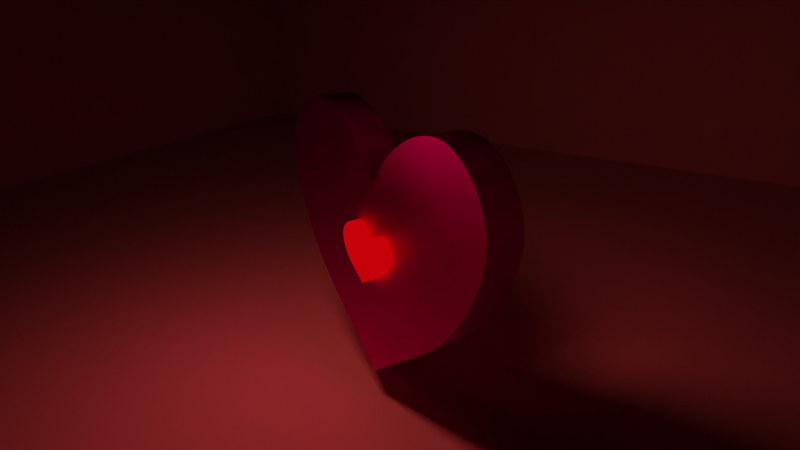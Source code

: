 # Source: heart.blend  (saved by Blender 2.92.15; exported with 4.5.12 LTS)
import bpy
from mathutils import Matrix  # noqa: F401  (used for matrix-valued properties, if any)

bpy.ops.wm.read_factory_settings(use_empty=True)
scene = bpy.context.scene
scene.name = 'Scene'

# ---- collections
col_collection = bpy.data.collections.new('Collection'); scene.collection.children.link(col_collection)

# ---- materials (node trees are filled in below, after node groups)
mat_material_001 = bpy.data.materials.new('Material.001')
mat_material_002 = bpy.data.materials.new('Material.002')
mat_material_003 = bpy.data.materials.new('Material.003')

# ---- node groups
ng_auto_smooth = bpy.data.node_groups.new('Auto Smooth', 'GeometryNodeTree')
_s = ng_auto_smooth.interface.new_socket(name='Geometry', in_out='OUTPUT', socket_type='NodeSocketGeometry')
_s = ng_auto_smooth.interface.new_socket(name='Geometry', in_out='INPUT', socket_type='NodeSocketGeometry')
_s = ng_auto_smooth.interface.new_socket(name='Angle', in_out='INPUT', socket_type='NodeSocketFloat')
_s.subtype = 'ANGLE'
_s.min_value = 0.0
_s.max_value = 3.142
ng_auto_smooth.is_modifier = True
_N = ng_auto_smooth.nodes; _L = ng_auto_smooth.links
n0 = _N.new('NodeGroupOutput'); n0.name = 'Group Output'; n0.location = (480, -100)
n1 = _N.new('NodeGroupInput'); n1.name = 'Group Input'; n1.location = (-420, -300)
n2 = _N.new('NodeGroupInput'); n2.name = 'Group Input.001'; n2.location = (-60, -100)
n3 = _N.new('GeometryNodeSetShadeSmooth'); n3.name = 'Set Shade Smooth'; n3.location = (120, -100)
n3.domain = 'EDGE'
n4 = _N.new('GeometryNodeSetShadeSmooth'); n4.name = 'Set Shade Smooth.001'; n4.location = (300, -100)
n5 = _N.new('GeometryNodeInputMeshEdgeAngle'); n5.name = 'Edge Angle'; n5.location = (-420, -220)
n6 = _N.new('GeometryNodeInputEdgeSmooth'); n6.name = 'Is Edge Smooth'; n6.location = (-60, -160)
n7 = _N.new('GeometryNodeInputShadeSmooth'); n7.name = 'Is Face Smooth'; n7.location = (-240, -340)
n8 = _N.new('FunctionNodeBooleanMath'); n8.name = 'Boolean Math'; n8.location = (-60, -220)
n9 = _N.new('FunctionNodeCompare'); n9.name = 'Compare'; n9.location = (-240, -180)
n9.operation = 'LESS_EQUAL'
_L.new(n5.outputs[0], n9.inputs[0])
_L.new(n4.outputs[0], n0.inputs[0])
_L.new(n1.outputs[1], n9.inputs[1])
_L.new(n9.outputs[0], n8.inputs[0])
_L.new(n7.outputs[0], n8.inputs[1])
_L.new(n2.outputs[0], n3.inputs[0])
_L.new(n6.outputs[0], n3.inputs[1])
_L.new(n3.outputs[0], n4.inputs[0])
_L.new(n8.outputs[0], n3.inputs[2])
n0.is_active_output = True

# ---- material node trees
mat_material_001.use_nodes = True; mat_material_001.node_tree.nodes.clear()
_N = mat_material_001.node_tree.nodes; _L = mat_material_001.node_tree.links
n0 = _N.new('ShaderNodeOutputMaterial'); n0.name = 'Material Output'; n0.location = (300, 300)
n1 = _N.new('ShaderNodeBsdfGlass'); n1.name = 'Glass BSDF'; n1.location = (10, 300)
n1.distribution = 'BECKMANN'
n1.inputs[0].default_value = (1.0, 0.003836, 0.8166, 1.0)
n1.inputs[1].default_value = 0.7025
n1.inputs[2].default_value = 1.45
_L.new(n1.outputs[0], n0.inputs[0])
n0.is_active_output = True
mat_material_002.use_nodes = True; mat_material_002.node_tree.nodes.clear()
_N = mat_material_002.node_tree.nodes; _L = mat_material_002.node_tree.links
n0 = _N.new('ShaderNodeOutputMaterial'); n0.name = 'Material Output'; n0.location = (300, 300)
n1 = _N.new('ShaderNodeEmission'); n1.name = 'Emission'; n1.location = (10, 300)
n1.inputs[0].default_value = (1.0, 0.000773, 0.003564, 1.0)
n1.inputs[1].default_value = 0.8
_L.new(n1.outputs[0], n0.inputs[0])
n0.is_active_output = True
mat_material_003.use_nodes = True; mat_material_003.node_tree.nodes.clear()
_N = mat_material_003.node_tree.nodes; _L = mat_material_003.node_tree.links
n0 = _N.new('ShaderNodeBsdfPrincipled'); n0.name = 'Principled BSDF'; n0.location = (10, 300)
n0.distribution = 'GGX'
n0.subsurface_method = 'BURLEY'
n0.inputs[0].default_value = (0.8, 0.6266, 0.5713, 1.0)
n0.inputs[2].default_value = 1.0
n0.inputs[3].default_value = 1.45
n0.inputs[27].default_value = (0.0, 0.0, 0.0, 1.0)
n0.inputs[28].default_value = 1.0
n1 = _N.new('ShaderNodeOutputMaterial'); n1.name = 'Material Output'; n1.location = (300, 300)
_L.new(n0.outputs[0], n1.inputs[0])
n1.is_active_output = True

# ---- world
world_world = bpy.data.worlds.new('World'); scene.world = world_world
world_world.use_nodes = True; world_world.node_tree.nodes.clear()
_N = world_world.node_tree.nodes; _L = world_world.node_tree.links
n0 = _N.new('ShaderNodeOutputWorld'); n0.name = 'World Output'; n0.location = (300, 300)
n1 = _N.new('ShaderNodeBsdfTransparent'); n1.name = 'Transparent BSDF'; n1.location = (10, 300)
n1.inputs[0].default_value = (0.05088, 0.05088, 0.05088, 1.0)
_L.new(n1.outputs[0], n0.inputs[0])
n0.is_active_output = True
world_world.color = (0.05088, 0.05088, 0.05088)
world_world.use_sun_shadow = False
world_world.sun_shadow_jitter_overblur = 0.0

# ---- cameras
cam_camera = bpy.data.cameras.new('Camera')
cam_camera.lens = 33.0

# ---- lights
light_area = bpy.data.lights.new('Area', 'AREA')
light_area.color = (1.0, 0.03077, 0.7721)
light_area.transmission_factor = 0.0
light_area.energy = 1.665e+04
light_area.shadow_maximum_resolution = 0.006
light_area.use_absolute_resolution = True
light_area.size = 0.0
light_area.size_y = 1.0
light_area_001 = bpy.data.lights.new('Area.001', 'AREA')
light_area_001.color = (1.0, 0.1334, 0.1299)
light_area_001.transmission_factor = 0.0
light_area_001.energy = 727.7
light_area_001.shadow_soft_size = 3.22
light_area_001.shadow_maximum_resolution = 0.006
light_area_001.use_absolute_resolution = True
light_area_001.size = 3.22
light_area_001.size_y = 1.0

# ---- meshes
me_plane = bpy.data.meshes.new('Plane')
me_plane.from_pydata([(-7.306, 0.9962, 0.0), (-4.822, 3.155, 0.0), (-1.51, 2.008, 0.0), (-6.867, -2.058, 0.0), (-4.907, -4.73, 0.0), (-2.293, -6.786, 0.0), (0.0009059, -8.412, 0.0), (-0.001666, 0.02013, 0.0), (7.306, 0.9962, 0.0), (4.822, 3.155, 0.0), (1.508, 2.004, 0.0), (6.867, -2.058, 0.0), (4.907, -4.73, 0.0), (2.294, -6.786, 0.0), (0.1848, 0.3671, 0.0), (-0.1914, 0.3803, 0.0), (0.3898, -8.142, 0.0), (-0.3862, -8.145, 0.0), (-6.678, -2.421, 0.0), (-6.472, -2.778, 0.0), (-6.25, -3.126, 0.0), (-6.012, -3.466, 0.0), (-5.758, -3.796, 0.0), (-5.489, -4.118, 0.0), (-5.206, -4.429, 0.0), (-7.405, 0.6129, 0.0), (-7.449, 0.2274, 0.0), (-7.445, -0.1591, 0.0), (-7.396, -0.545, 0.0), (-7.308, -0.9292, 0.0), (-7.187, -1.31, 0.0), (-7.038, -1.687, 0.0), (-5.247, 3.058, 0.0), (-5.65, 2.893, 0.0), (-6.026, 2.67, 0.0), (-6.369, 2.397, 0.0), (-6.674, 2.084, 0.0), (-6.936, 1.74, 0.0), (-7.148, 1.375, 0.0), (-1.842, 2.25, 0.0), (-2.213, 2.484, 0.0), (-2.616, 2.699, 0.0), (-3.042, 2.886, 0.0), (-3.484, 3.034, 0.0), (-3.933, 3.135, 0.0), (-4.382, 3.179, 0.0), (-0.2624, 0.5193, 0.0), (-0.352, 0.6838, 0.0), (-0.4644, 0.8702, 0.0), (-0.6036, 1.075, 0.0), (-0.7736, 1.295, 0.0), (-0.9786, 1.526, 0.0), (-1.223, 1.765, 0.0), (-4.596, -5.021, 0.0), (-4.273, -5.302, 0.0), (-3.943, -5.572, 0.0), (-3.609, -5.833, 0.0), (-3.274, -6.084, 0.0), (-2.94, -6.327, 0.0), (-2.613, -6.561, 0.0), (-0.2664, -8.23, 0.0), (-0.1752, -8.296, 0.0), (-0.1086, -8.343, 0.0), (-0.06226, -8.375, 0.0), (-0.03227, -8.396, 0.0), (-0.01447, -8.407, 0.0), (-0.004776, -8.411, 0.0), (6.678, -2.421, 0.0), (6.472, -2.778, 0.0), (6.25, -3.126, 0.0), (6.012, -3.466, 0.0), (5.758, -3.796, 0.0), (5.489, -4.118, 0.0), (5.206, -4.429, 0.0), (7.405, 0.6129, 0.0), (7.449, 0.2274, 0.0), (7.445, -0.1591, 0.0), (7.396, -0.545, 0.0), (7.308, -0.9292, 0.0), (7.187, -1.31, 0.0), (7.038, -1.687, 0.0), (5.247, 3.058, 0.0), (5.65, 2.893, 0.0), (6.026, 2.67, 0.0), (6.369, 2.397, 0.0), (6.674, 2.084, 0.0), (6.936, 1.74, 0.0), (7.148, 1.375, 0.0), (1.841, 2.248, 0.0), (2.213, 2.483, 0.0), (2.616, 2.698, 0.0), (3.042, 2.885, 0.0), (3.484, 3.034, 0.0), (3.933, 3.135, 0.0), (4.382, 3.179, 0.0), (0.2559, 0.5063, 0.0), (0.3459, 0.6716, 0.0), (0.4589, 0.8592, 0.0), (0.5988, 1.066, 0.0), (0.7696, 1.287, 0.0), (0.9755, 1.52, 0.0), (1.22, 1.76, 0.0), (4.596, -5.021, 0.0), (4.273, -5.302, 0.0), (3.943, -5.572, 0.0), (3.609, -5.833, 0.0), (3.274, -6.084, 0.0), (2.941, -6.326, 0.0), (2.613, -6.56, 0.0), (0.27, -8.228, 0.0), (0.1786, -8.293, 0.0), (0.1116, -8.341, 0.0), (0.06498, -8.374, 0.0), (0.03465, -8.394, 0.0), (0.01656, -8.406, 0.0), (0.006666, -8.41, 0.0), (0.00237, 0.02041, 0.0), (0.008137, 0.02605, 0.0), (0.01752, 0.04053, 0.0), (0.03241, 0.06732, 0.0), (0.0547, 0.1099, 0.0), (0.08626, 0.1717, 0.0), (0.129, 0.2563, 0.0), (-0.005845, 0.02288, 0.0), (-0.01199, 0.03091, 0.0), (-0.02191, 0.04763, 0.0), (-0.03741, 0.07642, 0.0), (-0.06031, 0.1207, 0.0), (-0.0924, 0.1838, 0.0), (-0.1355, 0.2692, 0.0), (1.987, -7.003, 0.0), (1.695, -7.211, 0.0), (1.42, -7.406, 0.0), (1.164, -7.589, 0.0), (0.9308, -7.755, 0.0), (0.7222, -7.904, 0.0), (0.541, -8.034, 0.0), (-1.986, -7.004, 0.0), (-1.693, -7.212, 0.0), (-1.418, -7.408, 0.0), (-1.162, -7.59, 0.0), (-0.9278, -7.757, 0.0), (-0.7189, -7.907, 0.0), (-0.5375, -8.036, 0.0), (-7.306, 0.9962, 0.8309), (-4.822, 3.155, 0.8309), (-1.51, 2.008, 0.8309), (-6.867, -2.058, 0.8309), (-4.907, -4.73, 0.8309), (-2.293, -6.786, 0.8309), (0.0009059, -8.412, 0.8309), (-0.001666, 0.02013, 0.8309), (7.306, 0.9962, 0.8309), (4.822, 3.155, 0.8309), (1.508, 2.004, 0.8309), (6.867, -2.058, 0.8309), (4.907, -4.73, 0.8309), (2.294, -6.786, 0.8309), (0.1848, 0.3671, 0.8309), (-0.1914, 0.3803, 0.8309), (0.3898, -8.142, 0.8309), (-0.3862, -8.145, 0.8309), (-6.678, -2.421, 0.8309), (-6.472, -2.778, 0.8309), (-6.25, -3.126, 0.8309), (-6.012, -3.466, 0.8309), (-5.758, -3.796, 0.8309), (-5.489, -4.118, 0.8309), (-5.206, -4.429, 0.8309), (-7.405, 0.6129, 0.8309), (-7.449, 0.2274, 0.8309), (-7.445, -0.1591, 0.8309), (-7.396, -0.545, 0.8309), (-7.308, -0.9292, 0.8309), (-7.187, -1.31, 0.8309), (-7.038, -1.687, 0.8309), (-5.247, 3.058, 0.8309), (-5.65, 2.893, 0.8309), (-6.026, 2.67, 0.8309), (-6.369, 2.397, 0.8309), (-6.674, 2.084, 0.8309), (-6.936, 1.74, 0.8309), (-7.148, 1.375, 0.8309), (-1.842, 2.25, 0.8309), (-2.213, 2.484, 0.8309), (-2.616, 2.699, 0.8309), (-3.042, 2.886, 0.8309), (-3.484, 3.034, 0.8309), (-3.933, 3.135, 0.8309), (-4.382, 3.179, 0.8309), (-0.2624, 0.5193, 0.8309), (-0.352, 0.6838, 0.8309), (-0.4644, 0.8702, 0.8309), (-0.6036, 1.075, 0.8309), (-0.7736, 1.295, 0.8309), (-0.9786, 1.526, 0.8309), (-1.223, 1.765, 0.8309), (-4.596, -5.021, 0.8309), (-4.273, -5.302, 0.8309), (-3.943, -5.572, 0.8309), (-3.609, -5.833, 0.8309), (-3.274, -6.084, 0.8309), (-2.94, -6.327, 0.8309), (-2.613, -6.561, 0.8309), (-0.2664, -8.23, 0.8309), (-0.1752, -8.296, 0.8309), (-0.1086, -8.343, 0.8309), (-0.06226, -8.375, 0.8309), (-0.03227, -8.396, 0.8309), (-0.01447, -8.407, 0.8309), (-0.004776, -8.411, 0.8309), (6.678, -2.421, 0.8309), (6.472, -2.778, 0.8309), (6.25, -3.126, 0.8309), (6.012, -3.466, 0.8309), (5.758, -3.796, 0.8309), (5.489, -4.118, 0.8309), (5.206, -4.429, 0.8309), (7.405, 0.6129, 0.8309), (7.449, 0.2274, 0.8309), (7.445, -0.1591, 0.8309), (7.396, -0.545, 0.8309), (7.308, -0.9292, 0.8309), (7.187, -1.31, 0.8309), (7.038, -1.687, 0.8309), (5.247, 3.058, 0.8309), (5.65, 2.893, 0.8309), (6.026, 2.67, 0.8309), (6.369, 2.397, 0.8309), (6.674, 2.084, 0.8309), (6.936, 1.74, 0.8309), (7.148, 1.375, 0.8309), (1.841, 2.248, 0.8309), (2.213, 2.483, 0.8309), (2.616, 2.698, 0.8309), (3.042, 2.885, 0.8309), (3.484, 3.034, 0.8309), (3.933, 3.135, 0.8309), (4.382, 3.179, 0.8309), (0.2559, 0.5063, 0.8309), (0.3459, 0.6716, 0.8309), (0.4589, 0.8592, 0.8309), (0.5988, 1.066, 0.8309), (0.7696, 1.287, 0.8309), (0.9755, 1.52, 0.8309), (1.22, 1.76, 0.8309), (4.596, -5.021, 0.8309), (4.273, -5.302, 0.8309), (3.943, -5.572, 0.8309), (3.609, -5.833, 0.8309), (3.274, -6.084, 0.8309), (2.941, -6.326, 0.8309), (2.613, -6.56, 0.8309), (0.27, -8.228, 0.8309), (0.1786, -8.293, 0.8309), (0.1116, -8.341, 0.8309), (0.06498, -8.374, 0.8309), (0.03465, -8.394, 0.8309), (0.01656, -8.406, 0.8309), (0.006666, -8.41, 0.8309), (0.00237, 0.02041, 0.8309), (0.008137, 0.02605, 0.8309), (0.01752, 0.04053, 0.8309), (0.03241, 0.06732, 0.8309), (0.0547, 0.1099, 0.8309), (0.08626, 0.1717, 0.8309), (0.129, 0.2563, 0.8309), (-0.005845, 0.02288, 0.8309), (-0.01199, 0.03091, 0.8309), (-0.02191, 0.04763, 0.8309), (-0.03741, 0.07642, 0.8309), (-0.06031, 0.1207, 0.8309), (-0.0924, 0.1838, 0.8309), (-0.1355, 0.2692, 0.8309), (1.987, -7.003, 0.8309), (1.695, -7.211, 0.8309), (1.42, -7.406, 0.8309), (1.164, -7.589, 0.8309), (0.9308, -7.755, 0.8309), (0.7222, -7.904, 0.8309), (0.541, -8.034, 0.8309), (-1.986, -7.004, 0.8309), (-1.693, -7.212, 0.8309), (-1.418, -7.408, 0.8309), (-1.162, -7.59, 0.8309), (-0.9278, -7.757, 0.8309), (-0.7189, -7.907, 0.8309), (-0.5375, -8.036, 0.8309)], [], [(3, 18, 19, 20, 21, 22, 23, 24, 4, 53, 54, 55, 56, 57, 58, 59, 5, 137, 138, 139, 140, 141, 142, 143, 17, 60, 61, 62, 63, 64, 65, 66, 6, 115, 114, 113, 112, 111, 110, 109, 16, 136, 135, 134, 133, 132, 131, 130, 13, 108, 107, 106, 105, 104, 103, 102, 12, 73, 72, 71, 70, 69, 68, 67, 11, 80, 79, 78, 77, 76, 75, 74, 8, 87, 86, 85, 84, 83, 82, 81, 9, 94, 93, 92, 91, 90, 89, 88, 10, 101, 100, 99, 98, 97, 96, 95, 14, 122, 121, 120, 119, 118, 117, 116, 7, 123, 124, 125, 126, 127, 128, 129, 15, 46, 47, 48, 49, 50, 51, 52, 2, 39, 40, 41, 42, 43, 44, 45, 1, 32, 33, 34, 35, 36, 37, 38, 0, 25, 26, 27, 28, 29, 30, 31), (147, 175, 174, 173, 172, 171, 170, 169, 144, 182, 181, 180, 179, 178, 177, 176, 145, 189, 188, 187, 186, 185, 184, 183, 146, 196, 195, 194, 193, 192, 191, 190, 159, 273, 272, 271, 270, 269, 268, 267, 151, 260, 261, 262, 263, 264, 265, 266, 158, 239, 240, 241, 242, 243, 244, 245, 154, 232, 233, 234, 235, 236, 237, 238, 153, 225, 226, 227, 228, 229, 230, 231, 152, 218, 219, 220, 221, 222, 223, 224, 155, 211, 212, 213, 214, 215, 216, 217, 156, 246, 247, 248, 249, 250, 251, 252, 157, 274, 275, 276, 277, 278, 279, 280, 160, 253, 254, 255, 256, 257, 258, 259, 150, 210, 209, 208, 207, 206, 205, 204, 161, 287, 286, 285, 284, 283, 282, 281, 149, 203, 202, 201, 200, 199, 198, 197, 148, 168, 167, 166, 165, 164, 163, 162), (28, 27, 171, 172), (117, 118, 262, 261), (73, 12, 156, 217), (29, 28, 172, 173), (118, 119, 263, 262), (8, 74, 218, 152), (30, 29, 173, 174), (119, 120, 264, 263), (74, 75, 219, 218), (31, 30, 174, 175), (120, 121, 265, 264), (75, 76, 220, 219), (3, 31, 175, 147), (121, 122, 266, 265), (76, 77, 221, 220), (32, 1, 145, 176), (122, 14, 158, 266), (77, 78, 222, 221), (33, 32, 176, 177), (123, 7, 151, 267), (78, 79, 223, 222), (34, 33, 177, 178), (124, 123, 267, 268), (79, 80, 224, 223), (35, 34, 178, 179), (125, 124, 268, 269), (80, 11, 155, 224), (36, 35, 179, 180), (126, 125, 269, 270), (9, 81, 225, 153), (37, 36, 180, 181), (127, 126, 270, 271), (81, 82, 226, 225), (38, 37, 181, 182), (128, 127, 271, 272), (82, 83, 227, 226), (0, 38, 182, 144), (129, 128, 272, 273), (83, 84, 228, 227), (39, 2, 146, 183), (15, 129, 273, 159), (84, 85, 229, 228), (40, 39, 183, 184), (13, 130, 274, 157), (85, 86, 230, 229), (41, 40, 184, 185), (130, 131, 275, 274), (86, 87, 231, 230), (42, 41, 185, 186), (131, 132, 276, 275), (87, 8, 152, 231), (43, 42, 186, 187), (132, 133, 277, 276), (10, 88, 232, 154), (44, 43, 187, 188), (133, 134, 278, 277), (88, 89, 233, 232), (45, 44, 188, 189), (134, 135, 279, 278), (89, 90, 234, 233), (1, 45, 189, 145), (135, 136, 280, 279), (90, 91, 235, 234), (46, 15, 159, 190), (136, 16, 160, 280), (91, 92, 236, 235), (47, 46, 190, 191), (137, 5, 149, 281), (92, 93, 237, 236), (48, 47, 191, 192), (138, 137, 281, 282), (93, 94, 238, 237), (49, 48, 192, 193), (139, 138, 282, 283), (94, 9, 153, 238), (50, 49, 193, 194), (140, 139, 283, 284), (14, 95, 239, 158), (51, 50, 194, 195), (141, 140, 284, 285), (95, 96, 240, 239), (52, 51, 195, 196), (142, 141, 285, 286), (96, 97, 241, 240), (2, 52, 196, 146), (143, 142, 286, 287), (97, 98, 242, 241), (53, 4, 148, 197), (17, 143, 287, 161), (98, 99, 243, 242), (54, 53, 197, 198), (99, 100, 244, 243), (55, 54, 198, 199), (100, 101, 245, 244), (56, 55, 199, 200), (101, 10, 154, 245), (57, 56, 200, 201), (12, 102, 246, 156), (58, 57, 201, 202), (102, 103, 247, 246), (59, 58, 202, 203), (103, 104, 248, 247), (5, 59, 203, 149), (104, 105, 249, 248), (60, 17, 161, 204), (105, 106, 250, 249), (61, 60, 204, 205), (106, 107, 251, 250), (62, 61, 205, 206), (107, 108, 252, 251), (63, 62, 206, 207), (18, 3, 147, 162), (108, 13, 157, 252), (64, 63, 207, 208), (19, 18, 162, 163), (16, 109, 253, 160), (65, 64, 208, 209), (20, 19, 163, 164), (109, 110, 254, 253), (66, 65, 209, 210), (21, 20, 164, 165), (110, 111, 255, 254), (6, 66, 210, 150), (22, 21, 165, 166), (111, 112, 256, 255), (11, 67, 211, 155), (23, 22, 166, 167), (112, 113, 257, 256), (67, 68, 212, 211), (24, 23, 167, 168), (113, 114, 258, 257), (68, 69, 213, 212), (4, 24, 168, 148), (114, 115, 259, 258), (69, 70, 214, 213), (25, 0, 144, 169), (115, 6, 150, 259), (70, 71, 215, 214), (26, 25, 169, 170), (7, 116, 260, 151), (71, 72, 216, 215), (27, 26, 170, 171), (116, 117, 261, 260), (72, 73, 217, 216)])
me_plane.polygons.foreach_set('use_smooth', [True] * 146)
_uv = me_plane.uv_layers.new(name='UVMap')
_uv.uv.foreach_set('vector', [0.0, 0.0, 0.0, 0.0, 0.0, 0.0, 0.0, 0.0, 0.0, 0.0, 0.0, 0.0, 0.0, 0.0, 0.0, 0.0, 0.0, 0.0, 0.0, 0.0, 0.0, 0.0, 0.0, 0.0, 0.0, 0.0, 0.0, 0.0, 0.0, 0.0, 0.0, 0.0, 0.0, 0.0, 0.0, 0.0, 0.0, 0.0, 0.0, 0.0, 0.0, 0.0, 0.0, 0.0, 0.0, 0.0, 0.0, 0.0, 0.0, 0.0, 0.0, 0.0, 0.0, 0.0, 0.0, 0.0, 0.0, 0.0, 0.0, 0.0, 0.0, 0.0, 0.0, 0.0, 0.0, 0.0, 0.0, 0.0, 0.0, 0.0, 0.0, 0.0, 0.0, 0.0, 0.0, 0.0, 0.0, 0.0, 0.0, 0.0, 0.0, 0.0, 0.0, 0.0, 0.0, 0.0, 0.0, 0.0, 0.0, 0.0, 0.0, 0.0, 0.0, 0.0, 0.0, 0.0, 0.0, 0.0, 0.0, 0.0, 0.0, 0.0, 0.0, 0.0, 0.0, 0.0, 0.0, 0.0, 0.0, 0.0, 0.0, 0.0, 0.0, 0.0, 0.0, 0.0, 0.0, 0.0, 0.0, 0.0, 0.0, 0.0, 0.0, 0.0, 0.0, 0.0, 0.0, 0.0, 0.0, 0.0, 0.0, 0.0, 0.0, 0.0, 0.0, 0.0, 0.0, 0.0, 0.0, 0.0, 0.0, 0.0, 0.0, 0.0, 0.0, 0.0, 0.0, 0.0, 0.0, 0.0, 0.0, 0.0, 0.0, 0.0, 0.0, 0.0, 0.0, 0.0, 0.0, 0.0, 0.0, 0.0, 0.0, 0.0, 0.0, 0.0, 0.0, 0.0, 0.0, 0.0, 0.0, 0.0, 0.0, 0.0, 0.0, 0.0, 0.0, 0.0, 0.0, 0.0, 0.0, 0.0, 0.0, 0.0, 0.0, 0.0, 0.0, 0.0, 0.0, 0.0, 0.0, 0.0, 0.0, 0.0, 0.0, 0.0, 0.0, 0.0, 0.0, 0.0, 0.0, 0.0, 0.0, 0.0, 0.0, 0.0, 0.0, 0.0, 0.0, 0.0, 0.0, 0.0, 0.0, 0.0, 0.0, 0.0, 0.0, 0.0, 0.0, 0.0, 0.0, 0.0, 0.0, 0.0, 0.0, 0.0, 0.0, 0.0, 0.0, 0.0, 0.0, 0.0, 0.0, 0.0, 0.0, 0.0, 0.0, 0.0, 0.0, 0.0, 0.0, 0.0, 0.0, 0.0, 0.0, 0.0, 0.0, 0.0, 0.0, 0.0, 0.0, 0.0, 0.0, 0.0, 0.0, 0.0, 0.0, 0.0, 0.0, 0.0, 0.0, 0.0, 0.0, 0.0, 0.0, 0.0, 0.0, 0.0, 0.0, 0.0, 0.0, 0.0, 0.0, 0.0, 0.0, 0.0, 0.0, 0.0, 0.0, 0.0, 0.0, 0.0, 0.0, 0.0, 0.0, 0.0, 0.0, 0.0, 0.0, 0.0, 0.0, 0.0, 0.0, 0.0, 0.0, 0.0, 0.0, 0.0, 0.0, 0.0, 0.0, 0.0, 0.0, 0.0, 0.0, 0.0, 0.0, 0.0, 0.0, 0.0, 0.0, 0.0, 0.0, 0.0, 0.0, 0.0, 0.0, 0.0, 0.0, 0.0, 0.0, 0.0, 0.0, 0.0, 0.0, 0.0, 0.0, 0.0, 0.0, 0.0, 0.0, 0.0, 0.0, 0.0, 0.0, 0.0, 0.0, 0.0, 0.0, 0.0, 0.0, 0.0, 0.0, 0.0, 0.0, 0.0, 0.0, 0.0, 0.0, 0.0, 0.0, 0.0, 0.0, 0.0, 0.0, 0.0, 0.0, 0.0, 0.0, 0.0, 0.0, 0.0, 0.0, 0.0, 0.0, 0.0, 0.0, 0.0, 0.0, 0.0, 0.0, 0.0, 0.0, 0.0, 0.0, 0.0, 0.0, 0.0, 0.0, 0.0, 0.0, 0.0, 0.0, 0.0, 0.0, 0.0, 0.0, 0.0, 0.0, 0.0, 0.0, 0.0, 0.0, 0.0, 0.0, 0.0, 0.0, 0.0, 0.0, 0.0, 0.0, 0.0, 0.0, 0.0, 0.0, 0.0, 0.0, 0.0, 0.0, 0.0, 0.0, 0.0, 0.0, 0.0, 0.0, 0.0, 0.0, 0.0, 0.0, 0.0, 0.0, 0.0, 0.0, 0.0, 0.0, 0.0, 0.0, 0.0, 0.0, 0.0, 0.0, 0.0, 0.0, 0.0, 0.0, 0.0, 0.0, 0.0, 0.0, 0.0, 0.0, 0.0, 0.0, 0.0, 0.0, 0.0, 0.0, 0.0, 0.0, 0.0, 0.0, 0.0, 0.0, 0.0, 0.0, 0.0, 0.0, 0.0, 0.0, 0.0, 0.0, 0.0, 0.0, 0.0, 0.0, 0.0, 0.0, 0.0, 0.0, 0.0, 0.0, 0.0, 0.0, 0.0, 0.0, 0.0, 0.0, 0.0, 0.0, 0.0, 0.0, 0.0, 0.0, 0.0, 0.0, 0.0, 0.0, 0.0, 0.0, 0.0, 0.0, 0.0, 0.0, 0.0, 0.0, 0.0, 0.0, 0.0, 0.0, 0.0, 0.0, 0.0, 0.0, 0.0, 0.0, 0.0, 0.0, 0.0, 0.0, 0.0, 0.0, 0.0, 0.0, 0.0, 0.0, 0.0, 0.0, 0.0, 0.0, 0.0, 0.0, 0.0, 0.0, 0.0, 0.0, 0.0, 0.0, 0.0, 0.0, 0.0, 0.0, 0.0, 0.0, 0.0, 0.0, 0.0, 0.0, 0.0, 0.0, 0.0, 0.0, 0.0, 0.0, 0.0, 0.0, 0.0, 0.0, 0.0, 0.0, 0.0, 0.0, 0.0, 0.0, 0.0, 0.0, 0.0, 0.0, 0.0, 0.0, 0.0, 0.0, 0.0, 0.0, 0.0, 0.0, 0.0, 0.0, 0.0, 0.0, 0.0, 0.0, 0.0, 0.0, 0.0, 0.0, 0.0, 0.0, 0.0, 0.0, 0.0, 0.0, 0.0, 0.0, 0.0, 0.0, 0.0, 0.0, 0.0, 0.0, 0.0, 0.0, 0.0, 0.0, 0.0, 0.0, 0.0, 0.0, 0.0, 0.0, 0.0, 0.0, 0.0, 0.0, 0.0, 0.0, 0.0, 0.0, 0.0, 0.0, 0.0, 0.0, 0.0, 0.0, 0.0, 0.0, 0.0, 0.0, 0.0, 0.0, 0.0, 0.0, 0.0, 0.0, 0.0, 0.0, 0.0, 0.0, 0.0, 0.0, 0.0, 0.0, 0.0, 0.0, 0.0, 0.0, 0.0, 0.0, 0.0, 0.0, 0.0, 0.0, 0.0, 0.0, 0.0, 0.0, 0.0, 0.0, 0.0, 0.0, 0.0, 0.0, 0.0, 0.0, 0.0, 0.0, 0.0, 0.0, 0.0, 0.0, 0.0, 0.0, 0.0, 0.0, 0.0, 0.0, 0.0, 0.0, 0.0, 0.0, 0.0, 0.0, 0.0, 0.0, 0.0, 0.0, 0.0, 0.0, 0.0, 0.0, 0.0, 0.0, 0.0, 0.0, 0.0, 0.0, 0.0, 0.0, 0.0, 0.0, 0.0, 0.0, 0.0, 0.0, 0.0, 0.0, 0.0, 0.0, 0.0, 0.0, 0.0, 0.0, 0.0, 0.0, 0.0, 0.0, 0.0, 0.0, 0.0, 0.0, 0.0, 0.0, 0.0, 0.0, 0.0, 0.0, 0.0, 0.0, 0.0, 0.0, 0.0, 0.0, 0.0, 0.0, 0.0, 0.0, 0.0, 0.0, 0.0, 0.0, 0.0, 0.0, 0.0, 0.0, 0.0, 0.0, 0.0, 0.0, 0.0, 0.0, 0.0, 0.0, 0.0, 0.0, 0.0, 0.0, 0.0, 0.0, 0.0, 0.0, 0.0, 0.0, 0.0, 0.0, 0.0, 0.0, 0.0, 0.0, 0.0, 0.0, 0.0, 0.0, 0.0, 0.0, 0.0, 0.0, 0.0, 0.0, 0.0, 0.0, 0.0, 0.0, 0.0, 0.0, 0.0, 0.0, 0.0, 0.0, 0.0, 0.0, 0.0, 0.0, 0.0, 0.0, 0.0, 0.0, 0.0, 0.0, 0.0, 0.0, 0.0, 0.0, 0.0, 0.0, 0.0, 0.0, 0.0, 0.0, 0.0, 0.0, 0.0, 0.0, 0.0, 0.0, 0.0, 0.0, 0.0, 0.0, 0.0, 0.0, 0.0, 0.0, 0.0, 0.0, 0.0, 0.0, 0.0, 0.0, 0.0, 0.0, 0.0, 0.0, 0.0, 0.0, 0.0, 0.0, 0.0, 0.0, 0.0, 0.0, 0.0, 0.0, 0.0, 0.0, 0.0, 0.0, 0.0, 0.0, 0.0, 0.0, 0.0, 0.0, 0.0, 0.0, 0.0, 0.0, 0.0, 0.0, 0.0, 0.0, 0.0, 0.0, 0.0, 0.0, 0.0, 0.0, 0.0, 0.0, 0.0, 0.0, 0.0, 0.0, 0.0, 0.0, 0.0, 0.0, 0.0, 0.0, 0.0, 0.0, 0.0, 0.0, 0.0, 0.0, 0.0, 0.0, 0.0, 0.0, 0.0, 0.0, 0.0, 0.0, 0.0, 0.0, 0.0, 0.0, 0.0, 0.0, 0.0, 0.0, 0.0, 0.0, 0.0, 0.0, 0.0, 0.0, 0.0, 0.0, 0.0, 0.0, 0.0, 0.0, 0.0, 0.0, 0.0, 0.0, 0.0, 0.0, 0.0, 0.0, 0.0, 0.0, 0.0, 0.0, 0.0, 0.0, 0.0, 0.0, 0.0, 0.0, 0.0, 0.0, 0.0, 0.0, 0.0, 0.0, 0.0, 0.0, 0.0, 0.0, 0.0, 0.0, 0.0, 0.0, 0.0, 0.0, 0.0, 0.0, 0.0, 0.0, 0.0, 0.0, 0.0, 0.0, 0.0, 0.0, 0.0, 0.0, 0.0, 0.0, 0.0, 0.0, 0.0, 0.0, 0.0, 0.0, 0.0, 0.0, 0.0, 0.0, 0.0, 0.0, 0.0, 0.0, 0.0, 0.0, 0.0, 0.0, 0.0, 0.0, 0.0, 0.0, 0.0, 0.0, 0.0, 0.0, 0.0, 0.0, 0.0, 0.0, 0.0, 0.0, 0.0, 0.0, 0.0, 0.0, 0.0, 0.0, 0.0, 0.0, 0.0, 0.0, 0.0, 0.0, 0.0, 0.0, 0.0, 0.0, 0.0, 0.0, 0.0, 0.0, 0.0, 0.0, 0.0, 0.0, 0.0, 0.0, 0.0, 0.0, 0.0, 0.0, 0.0, 0.0, 0.0, 0.0, 0.0, 0.0, 0.0, 0.0, 0.0, 0.0, 0.0, 0.0, 0.0, 0.0, 0.0, 0.0, 0.0, 0.0, 0.0, 0.0, 0.0, 0.0, 0.0, 0.0, 0.0, 0.0, 0.0, 0.0, 0.0, 0.0, 0.0, 0.0, 0.0, 0.0, 0.0, 0.0, 0.0, 0.0, 0.0, 0.0, 0.0, 0.0, 0.0, 0.0, 0.0, 0.0, 0.0, 0.0, 0.0, 0.0, 0.0, 0.0, 0.0, 0.0, 0.0, 0.0, 0.0, 0.0, 0.0, 0.0, 0.0, 0.0, 0.0, 0.0, 0.0, 0.0, 0.0, 0.0, 0.0, 0.0, 0.0, 0.0, 0.0, 0.0, 0.0, 0.0, 0.0, 0.0, 0.0, 0.0, 0.0, 0.0, 0.0, 0.0, 0.0, 0.0, 0.0, 0.0, 0.0, 0.0, 0.0, 0.0, 0.0, 0.0, 0.0, 0.0, 0.0, 0.0, 0.0, 0.0, 0.0, 0.0, 0.0, 0.0, 0.0, 0.0, 0.0, 0.0, 0.0, 0.0, 0.0, 0.0, 0.0, 0.0, 0.0, 0.0, 0.0, 0.0, 0.0, 0.0, 0.0, 0.0, 0.0, 0.0, 0.0, 0.0, 0.0, 0.0, 0.0, 0.0, 0.0, 0.0, 0.0, 0.0, 0.0, 0.0, 0.0, 0.0, 0.0, 0.0, 0.0, 0.0, 0.0, 0.0, 0.0, 0.0, 0.0, 0.0, 0.0, 0.0, 0.0, 0.0, 0.0, 0.0, 0.0, 0.0, 0.0, 0.0, 0.0, 0.0, 0.0, 0.0, 0.0, 0.0, 0.0, 0.0, 0.0, 0.0, 0.0, 0.0, 0.0, 0.0, 0.0, 0.0, 0.0, 0.0, 0.0, 0.0, 0.0, 0.0, 0.0, 0.0, 0.0, 0.0, 0.0, 0.0, 0.0, 0.0, 0.0, 0.0, 0.0, 0.0, 0.0, 0.0, 0.0, 0.0, 0.0, 0.0, 0.0, 0.0, 0.0, 0.0, 0.0, 0.0, 0.0, 0.0, 0.0, 0.0, 0.0, 0.0, 0.0, 0.0, 0.0, 0.0, 0.0, 0.0, 0.0, 0.0, 0.0, 0.0, 0.0, 0.0, 0.0, 0.0, 0.0, 0.0, 0.0, 0.0, 0.0, 0.0, 0.0, 0.0, 0.0, 0.0, 0.0, 0.0, 0.0, 0.0, 0.0, 0.0, 0.0, 0.0, 0.0, 0.0, 0.0, 0.0, 0.0, 0.0, 0.0, 0.0, 0.0, 0.0, 0.0, 0.0, 0.0, 0.0, 0.0, 0.0, 0.0, 0.0, 0.0, 0.0, 0.0, 0.0, 0.0, 0.0, 0.0, 0.0, 0.0, 0.0, 0.0, 0.0, 0.0, 0.0, 0.0, 0.0, 0.0, 0.0, 0.0, 0.0, 0.0, 0.0, 0.0, 0.0, 0.0, 0.0, 0.0, 0.0, 0.0, 0.0, 0.0, 0.0, 0.0, 0.0, 0.0, 0.0, 0.0, 0.0, 0.0, 0.0, 0.0, 0.0, 0.0, 0.0, 0.0, 0.0, 0.0, 0.0, 0.0, 0.0, 0.0, 0.0, 0.0, 0.0, 0.0, 0.0, 0.0, 0.0, 0.0, 0.0, 0.0, 0.0, 0.0, 0.0, 0.0, 0.0, 0.0, 0.0, 0.0, 0.0, 0.0, 0.0, 0.0, 0.0, 0.0, 0.0, 0.0, 0.0, 0.0, 0.0, 0.0, 0.0, 0.0, 0.0, 0.0, 0.0, 0.0, 0.0, 0.0, 0.0, 0.0, 0.0, 0.0, 0.0, 0.0, 0.0, 0.0, 0.0, 0.0, 0.0, 0.0, 0.0, 0.0, 0.0, 0.0, 0.0, 0.0, 0.0, 0.0, 0.0, 0.0, 0.0, 0.0, 0.0, 0.0, 0.0, 0.0, 0.0, 0.0, 0.0, 0.0, 0.0, 0.0, 0.0, 0.0, 0.0, 0.0, 0.0, 0.0, 0.0, 0.0, 0.0, 0.0, 0.0, 0.0, 0.0, 0.0, 0.0, 0.0, 0.0, 0.0, 0.0, 0.0, 0.0, 0.0, 0.0, 0.0, 0.0, 0.0, 0.0, 0.0, 0.0, 0.0, 0.0, 0.0, 0.0, 0.0, 0.0, 0.0, 0.0, 0.0, 0.0, 0.0, 0.0, 0.0, 0.0, 0.0, 0.0, 0.0, 0.0, 0.0, 0.0, 0.0, 0.0, 0.0, 0.0, 0.0, 0.0, 0.0, 0.0, 0.0, 0.0, 0.0, 0.0, 0.0, 0.0, 0.0, 0.0, 0.0, 0.0, 0.0, 0.0, 0.0, 0.0, 0.0, 0.0, 0.0, 0.0, 0.0, 0.0, 0.0, 0.0, 0.0, 0.0, 0.0, 0.0, 0.0, 0.0, 0.0, 0.0, 0.0, 0.0, 0.0, 0.0, 0.0, 0.0, 0.0, 0.0, 0.0, 0.0, 0.0, 0.0, 0.0, 0.0, 0.0, 0.0, 0.0, 0.0, 0.0, 0.0, 0.0, 0.0, 0.0, 0.0, 0.0, 0.0, 0.0, 0.0, 0.0, 0.0, 0.0, 0.0, 0.0, 0.0, 0.0, 0.0, 0.0, 0.0, 0.0, 0.0, 0.0, 0.0, 0.0, 0.0, 0.0, 0.0, 0.0, 0.0, 0.0, 0.0, 0.0, 0.0, 0.0, 0.0, 0.0, 0.0, 0.0, 0.0, 0.0, 0.0, 0.0, 0.0, 0.0, 0.0, 0.0, 0.0, 0.0, 0.0, 0.0, 0.0, 0.0, 0.0, 0.0, 0.0, 0.0, 0.0, 0.0, 0.0, 0.0, 0.0, 0.0, 0.0, 0.0, 0.0, 0.0, 0.0, 0.0, 0.0, 0.0, 0.0, 0.0, 0.0, 0.0, 0.0, 0.0, 0.0, 0.0, 0.0, 0.0, 0.0, 0.0, 0.0, 0.0, 0.0, 0.0, 0.0, 0.0, 0.0, 0.0, 0.0, 0.0, 0.0, 0.0, 0.0, 0.0, 0.0, 0.0, 0.0, 0.0, 0.0, 0.0, 0.0, 0.0, 0.0, 0.0, 0.0, 0.0, 0.0, 0.0, 0.0, 0.0, 0.0, 0.0, 0.0, 0.0, 0.0, 0.0, 0.0, 0.0, 0.0, 0.0, 0.0, 0.0, 0.0, 0.0, 0.0, 0.0, 0.0, 0.0, 0.0, 0.0, 0.0, 0.0, 0.0, 0.0, 0.0, 0.0, 0.0, 0.0, 0.0, 0.0, 0.0, 0.0, 0.0, 0.0, 0.0, 0.0, 0.0, 0.0, 0.0, 0.0, 0.0, 0.0, 0.0, 0.0, 0.0, 0.0, 0.0, 0.0, 0.0, 0.0, 0.0, 0.0, 0.0, 0.0, 0.0, 0.0, 0.0, 0.0, 0.0, 0.0, 0.0, 0.0, 0.0, 0.0, 0.0, 0.0, 0.0, 0.0, 0.0, 0.0, 0.0, 0.0, 0.0, 0.0, 0.0, 0.0, 0.0, 0.0, 0.0, 0.0, 0.0, 0.0, 0.0, 0.0, 0.0, 0.0, 0.0, 0.0, 0.0, 0.0, 0.0, 0.0, 0.0, 0.0, 0.0, 0.0, 0.0, 0.0, 0.0, 0.0, 0.0, 0.0, 0.0, 0.0, 0.0, 0.0, 0.0, 0.0, 0.0, 0.0, 0.0, 0.0, 0.0, 0.0, 0.0, 0.0])
me_plane.materials.append(mat_material_001)
me_plane.use_remesh_fix_poles = True
me_plane.use_remesh_preserve_attributes = False
me_plane.use_mirror_vertex_groups = False
me_plane.update()
me_plane_001 = bpy.data.meshes.new('Plane.001')
me_plane_001.from_pydata([(-7.306, 0.9962, 0.0), (-4.822, 3.155, 0.0), (-1.51, 2.008, 0.0), (-6.867, -2.058, 0.0), (-4.907, -4.73, 0.0), (-2.293, -6.786, 0.0), (0.0009059, -8.412, 0.0), (-0.001666, 0.02013, 0.0), (7.306, 0.9962, 0.0), (4.822, 3.155, 0.0), (1.508, 2.004, 0.0), (6.867, -2.058, 0.0), (4.907, -4.73, 0.0), (2.294, -6.786, 0.0), (0.1848, 0.3671, 0.0), (-0.1914, 0.3803, 0.0), (0.3898, -8.142, 0.0), (-0.3862, -8.145, 0.0), (-6.678, -2.421, 0.0), (-6.472, -2.778, 0.0), (-6.25, -3.126, 0.0), (-6.012, -3.466, 0.0), (-5.758, -3.796, 0.0), (-5.489, -4.118, 0.0), (-5.206, -4.429, 0.0), (-7.405, 0.6129, 0.0), (-7.449, 0.2274, 0.0), (-7.445, -0.1591, 0.0), (-7.396, -0.545, 0.0), (-7.308, -0.9292, 0.0), (-7.187, -1.31, 0.0), (-7.038, -1.687, 0.0), (-5.247, 3.058, 0.0), (-5.65, 2.893, 0.0), (-6.026, 2.67, 0.0), (-6.369, 2.397, 0.0), (-6.674, 2.084, 0.0), (-6.936, 1.74, 0.0), (-7.148, 1.375, 0.0), (-1.842, 2.25, 0.0), (-2.213, 2.484, 0.0), (-2.616, 2.699, 0.0), (-3.042, 2.886, 0.0), (-3.484, 3.034, 0.0), (-3.933, 3.135, 0.0), (-4.382, 3.179, 0.0), (-0.2624, 0.5193, 0.0), (-0.352, 0.6838, 0.0), (-0.4644, 0.8702, 0.0), (-0.6036, 1.075, 0.0), (-0.7736, 1.295, 0.0), (-0.9786, 1.526, 0.0), (-1.223, 1.765, 0.0), (-4.596, -5.021, 0.0), (-4.273, -5.302, 0.0), (-3.943, -5.572, 0.0), (-3.609, -5.833, 0.0), (-3.274, -6.084, 0.0), (-2.94, -6.327, 0.0), (-2.613, -6.561, 0.0), (-0.2664, -8.23, 0.0), (-0.1752, -8.296, 0.0), (-0.1086, -8.343, 0.0), (-0.06226, -8.375, 0.0), (-0.03227, -8.396, 0.0), (-0.01447, -8.407, 0.0), (-0.004776, -8.411, 0.0), (6.678, -2.421, 0.0), (6.472, -2.778, 0.0), (6.25, -3.126, 0.0), (6.012, -3.466, 0.0), (5.758, -3.796, 0.0), (5.489, -4.118, 0.0), (5.206, -4.429, 0.0), (7.405, 0.6129, 0.0), (7.449, 0.2274, 0.0), (7.445, -0.1591, 0.0), (7.396, -0.545, 0.0), (7.308, -0.9292, 0.0), (7.187, -1.31, 0.0), (7.038, -1.687, 0.0), (5.247, 3.058, 0.0), (5.65, 2.893, 0.0), (6.026, 2.67, 0.0), (6.369, 2.397, 0.0), (6.674, 2.084, 0.0), (6.936, 1.74, 0.0), (7.148, 1.375, 0.0), (1.841, 2.248, 0.0), (2.213, 2.483, 0.0), (2.616, 2.698, 0.0), (3.042, 2.885, 0.0), (3.484, 3.034, 0.0), (3.933, 3.135, 0.0), (4.382, 3.179, 0.0), (0.2559, 0.5063, 0.0), (0.3459, 0.6716, 0.0), (0.4589, 0.8592, 0.0), (0.5988, 1.066, 0.0), (0.7696, 1.287, 0.0), (0.9755, 1.52, 0.0), (1.22, 1.76, 0.0), (4.596, -5.021, 0.0), (4.273, -5.302, 0.0), (3.943, -5.572, 0.0), (3.609, -5.833, 0.0), (3.274, -6.084, 0.0), (2.941, -6.326, 0.0), (2.613, -6.56, 0.0), (0.27, -8.228, 0.0), (0.1786, -8.293, 0.0), (0.1116, -8.341, 0.0), (0.06498, -8.374, 0.0), (0.03465, -8.394, 0.0), (0.01656, -8.406, 0.0), (0.006666, -8.41, 0.0), (0.00237, 0.02041, 0.0), (0.008137, 0.02605, 0.0), (0.01752, 0.04053, 0.0), (0.03241, 0.06732, 0.0), (0.0547, 0.1099, 0.0), (0.08626, 0.1717, 0.0), (0.129, 0.2563, 0.0), (-0.005845, 0.02288, 0.0), (-0.01199, 0.03091, 0.0), (-0.02191, 0.04763, 0.0), (-0.03741, 0.07642, 0.0), (-0.06031, 0.1207, 0.0), (-0.0924, 0.1838, 0.0), (-0.1355, 0.2692, 0.0), (1.987, -7.003, 0.0), (1.695, -7.211, 0.0), (1.42, -7.406, 0.0), (1.164, -7.589, 0.0), (0.9308, -7.755, 0.0), (0.7222, -7.904, 0.0), (0.541, -8.034, 0.0), (-1.986, -7.004, 0.0), (-1.693, -7.212, 0.0), (-1.418, -7.408, 0.0), (-1.162, -7.59, 0.0), (-0.9278, -7.757, 0.0), (-0.7189, -7.907, 0.0), (-0.5375, -8.036, 0.0), (-7.306, 0.9962, 0.8309), (-4.822, 3.155, 0.8309), (-1.51, 2.008, 0.8309), (-6.867, -2.058, 0.8309), (-4.907, -4.73, 0.8309), (-2.293, -6.786, 0.8309), (0.0009059, -8.412, 0.8309), (-0.001666, 0.02013, 0.8309), (7.306, 0.9962, 0.8309), (4.822, 3.155, 0.8309), (1.508, 2.004, 0.8309), (6.867, -2.058, 0.8309), (4.907, -4.73, 0.8309), (2.294, -6.786, 0.8309), (0.1848, 0.3671, 0.8309), (-0.1914, 0.3803, 0.8309), (0.3898, -8.142, 0.8309), (-0.3862, -8.145, 0.8309), (-6.678, -2.421, 0.8309), (-6.472, -2.778, 0.8309), (-6.25, -3.126, 0.8309), (-6.012, -3.466, 0.8309), (-5.758, -3.796, 0.8309), (-5.489, -4.118, 0.8309), (-5.206, -4.429, 0.8309), (-7.405, 0.6129, 0.8309), (-7.449, 0.2274, 0.8309), (-7.445, -0.1591, 0.8309), (-7.396, -0.545, 0.8309), (-7.308, -0.9292, 0.8309), (-7.187, -1.31, 0.8309), (-7.038, -1.687, 0.8309), (-5.247, 3.058, 0.8309), (-5.65, 2.893, 0.8309), (-6.026, 2.67, 0.8309), (-6.369, 2.397, 0.8309), (-6.674, 2.084, 0.8309), (-6.936, 1.74, 0.8309), (-7.148, 1.375, 0.8309), (-1.842, 2.25, 0.8309), (-2.213, 2.484, 0.8309), (-2.616, 2.699, 0.8309), (-3.042, 2.886, 0.8309), (-3.484, 3.034, 0.8309), (-3.933, 3.135, 0.8309), (-4.382, 3.179, 0.8309), (-0.2624, 0.5193, 0.8309), (-0.352, 0.6838, 0.8309), (-0.4644, 0.8702, 0.8309), (-0.6036, 1.075, 0.8309), (-0.7736, 1.295, 0.8309), (-0.9786, 1.526, 0.8309), (-1.223, 1.765, 0.8309), (-4.596, -5.021, 0.8309), (-4.273, -5.302, 0.8309), (-3.943, -5.572, 0.8309), (-3.609, -5.833, 0.8309), (-3.274, -6.084, 0.8309), (-2.94, -6.327, 0.8309), (-2.613, -6.561, 0.8309), (-0.2664, -8.23, 0.8309), (-0.1752, -8.296, 0.8309), (-0.1086, -8.343, 0.8309), (-0.06226, -8.375, 0.8309), (-0.03227, -8.396, 0.8309), (-0.01447, -8.407, 0.8309), (-0.004776, -8.411, 0.8309), (6.678, -2.421, 0.8309), (6.472, -2.778, 0.8309), (6.25, -3.126, 0.8309), (6.012, -3.466, 0.8309), (5.758, -3.796, 0.8309), (5.489, -4.118, 0.8309), (5.206, -4.429, 0.8309), (7.405, 0.6129, 0.8309), (7.449, 0.2274, 0.8309), (7.445, -0.1591, 0.8309), (7.396, -0.545, 0.8309), (7.308, -0.9292, 0.8309), (7.187, -1.31, 0.8309), (7.038, -1.687, 0.8309), (5.247, 3.058, 0.8309), (5.65, 2.893, 0.8309), (6.026, 2.67, 0.8309), (6.369, 2.397, 0.8309), (6.674, 2.084, 0.8309), (6.936, 1.74, 0.8309), (7.148, 1.375, 0.8309), (1.841, 2.248, 0.8309), (2.213, 2.483, 0.8309), (2.616, 2.698, 0.8309), (3.042, 2.885, 0.8309), (3.484, 3.034, 0.8309), (3.933, 3.135, 0.8309), (4.382, 3.179, 0.8309), (0.2559, 0.5063, 0.8309), (0.3459, 0.6716, 0.8309), (0.4589, 0.8592, 0.8309), (0.5988, 1.066, 0.8309), (0.7696, 1.287, 0.8309), (0.9755, 1.52, 0.8309), (1.22, 1.76, 0.8309), (4.596, -5.021, 0.8309), (4.273, -5.302, 0.8309), (3.943, -5.572, 0.8309), (3.609, -5.833, 0.8309), (3.274, -6.084, 0.8309), (2.941, -6.326, 0.8309), (2.613, -6.56, 0.8309), (0.27, -8.228, 0.8309), (0.1786, -8.293, 0.8309), (0.1116, -8.341, 0.8309), (0.06498, -8.374, 0.8309), (0.03465, -8.394, 0.8309), (0.01656, -8.406, 0.8309), (0.006666, -8.41, 0.8309), (0.00237, 0.02041, 0.8309), (0.008137, 0.02605, 0.8309), (0.01752, 0.04053, 0.8309), (0.03241, 0.06732, 0.8309), (0.0547, 0.1099, 0.8309), (0.08626, 0.1717, 0.8309), (0.129, 0.2563, 0.8309), (-0.005845, 0.02288, 0.8309), (-0.01199, 0.03091, 0.8309), (-0.02191, 0.04763, 0.8309), (-0.03741, 0.07642, 0.8309), (-0.06031, 0.1207, 0.8309), (-0.0924, 0.1838, 0.8309), (-0.1355, 0.2692, 0.8309), (1.987, -7.003, 0.8309), (1.695, -7.211, 0.8309), (1.42, -7.406, 0.8309), (1.164, -7.589, 0.8309), (0.9308, -7.755, 0.8309), (0.7222, -7.904, 0.8309), (0.541, -8.034, 0.8309), (-1.986, -7.004, 0.8309), (-1.693, -7.212, 0.8309), (-1.418, -7.408, 0.8309), (-1.162, -7.59, 0.8309), (-0.9278, -7.757, 0.8309), (-0.7189, -7.907, 0.8309), (-0.5375, -8.036, 0.8309)], [], [(3, 18, 19, 20, 21, 22, 23, 24, 4, 53, 54, 55, 56, 57, 58, 59, 5, 137, 138, 139, 140, 141, 142, 143, 17, 60, 61, 62, 63, 64, 65, 66, 6, 115, 114, 113, 112, 111, 110, 109, 16, 136, 135, 134, 133, 132, 131, 130, 13, 108, 107, 106, 105, 104, 103, 102, 12, 73, 72, 71, 70, 69, 68, 67, 11, 80, 79, 78, 77, 76, 75, 74, 8, 87, 86, 85, 84, 83, 82, 81, 9, 94, 93, 92, 91, 90, 89, 88, 10, 101, 100, 99, 98, 97, 96, 95, 14, 122, 121, 120, 119, 118, 117, 116, 7, 123, 124, 125, 126, 127, 128, 129, 15, 46, 47, 48, 49, 50, 51, 52, 2, 39, 40, 41, 42, 43, 44, 45, 1, 32, 33, 34, 35, 36, 37, 38, 0, 25, 26, 27, 28, 29, 30, 31), (147, 175, 174, 173, 172, 171, 170, 169, 144, 182, 181, 180, 179, 178, 177, 176, 145, 189, 188, 187, 186, 185, 184, 183, 146, 196, 195, 194, 193, 192, 191, 190, 159, 273, 272, 271, 270, 269, 268, 267, 151, 260, 261, 262, 263, 264, 265, 266, 158, 239, 240, 241, 242, 243, 244, 245, 154, 232, 233, 234, 235, 236, 237, 238, 153, 225, 226, 227, 228, 229, 230, 231, 152, 218, 219, 220, 221, 222, 223, 224, 155, 211, 212, 213, 214, 215, 216, 217, 156, 246, 247, 248, 249, 250, 251, 252, 157, 274, 275, 276, 277, 278, 279, 280, 160, 253, 254, 255, 256, 257, 258, 259, 150, 210, 209, 208, 207, 206, 205, 204, 161, 287, 286, 285, 284, 283, 282, 281, 149, 203, 202, 201, 200, 199, 198, 197, 148, 168, 167, 166, 165, 164, 163, 162), (28, 27, 171, 172), (117, 118, 262, 261), (73, 12, 156, 217), (29, 28, 172, 173), (118, 119, 263, 262), (8, 74, 218, 152), (30, 29, 173, 174), (119, 120, 264, 263), (74, 75, 219, 218), (31, 30, 174, 175), (120, 121, 265, 264), (75, 76, 220, 219), (3, 31, 175, 147), (121, 122, 266, 265), (76, 77, 221, 220), (32, 1, 145, 176), (122, 14, 158, 266), (77, 78, 222, 221), (33, 32, 176, 177), (123, 7, 151, 267), (78, 79, 223, 222), (34, 33, 177, 178), (124, 123, 267, 268), (79, 80, 224, 223), (35, 34, 178, 179), (125, 124, 268, 269), (80, 11, 155, 224), (36, 35, 179, 180), (126, 125, 269, 270), (9, 81, 225, 153), (37, 36, 180, 181), (127, 126, 270, 271), (81, 82, 226, 225), (38, 37, 181, 182), (128, 127, 271, 272), (82, 83, 227, 226), (0, 38, 182, 144), (129, 128, 272, 273), (83, 84, 228, 227), (39, 2, 146, 183), (15, 129, 273, 159), (84, 85, 229, 228), (40, 39, 183, 184), (13, 130, 274, 157), (85, 86, 230, 229), (41, 40, 184, 185), (130, 131, 275, 274), (86, 87, 231, 230), (42, 41, 185, 186), (131, 132, 276, 275), (87, 8, 152, 231), (43, 42, 186, 187), (132, 133, 277, 276), (10, 88, 232, 154), (44, 43, 187, 188), (133, 134, 278, 277), (88, 89, 233, 232), (45, 44, 188, 189), (134, 135, 279, 278), (89, 90, 234, 233), (1, 45, 189, 145), (135, 136, 280, 279), (90, 91, 235, 234), (46, 15, 159, 190), (136, 16, 160, 280), (91, 92, 236, 235), (47, 46, 190, 191), (137, 5, 149, 281), (92, 93, 237, 236), (48, 47, 191, 192), (138, 137, 281, 282), (93, 94, 238, 237), (49, 48, 192, 193), (139, 138, 282, 283), (94, 9, 153, 238), (50, 49, 193, 194), (140, 139, 283, 284), (14, 95, 239, 158), (51, 50, 194, 195), (141, 140, 284, 285), (95, 96, 240, 239), (52, 51, 195, 196), (142, 141, 285, 286), (96, 97, 241, 240), (2, 52, 196, 146), (143, 142, 286, 287), (97, 98, 242, 241), (53, 4, 148, 197), (17, 143, 287, 161), (98, 99, 243, 242), (54, 53, 197, 198), (99, 100, 244, 243), (55, 54, 198, 199), (100, 101, 245, 244), (56, 55, 199, 200), (101, 10, 154, 245), (57, 56, 200, 201), (12, 102, 246, 156), (58, 57, 201, 202), (102, 103, 247, 246), (59, 58, 202, 203), (103, 104, 248, 247), (5, 59, 203, 149), (104, 105, 249, 248), (60, 17, 161, 204), (105, 106, 250, 249), (61, 60, 204, 205), (106, 107, 251, 250), (62, 61, 205, 206), (107, 108, 252, 251), (63, 62, 206, 207), (18, 3, 147, 162), (108, 13, 157, 252), (64, 63, 207, 208), (19, 18, 162, 163), (16, 109, 253, 160), (65, 64, 208, 209), (20, 19, 163, 164), (109, 110, 254, 253), (66, 65, 209, 210), (21, 20, 164, 165), (110, 111, 255, 254), (6, 66, 210, 150), (22, 21, 165, 166), (111, 112, 256, 255), (11, 67, 211, 155), (23, 22, 166, 167), (112, 113, 257, 256), (67, 68, 212, 211), (24, 23, 167, 168), (113, 114, 258, 257), (68, 69, 213, 212), (4, 24, 168, 148), (114, 115, 259, 258), (69, 70, 214, 213), (25, 0, 144, 169), (115, 6, 150, 259), (70, 71, 215, 214), (26, 25, 169, 170), (7, 116, 260, 151), (71, 72, 216, 215), (27, 26, 170, 171), (116, 117, 261, 260), (72, 73, 217, 216)])
me_plane_001.polygons.foreach_set('use_smooth', [True] * 146)
_uv = me_plane_001.uv_layers.new(name='UVMap')
_uv.uv.foreach_set('vector', [0.0, 0.0, 0.0, 0.0, 0.0, 0.0, 0.0, 0.0, 0.0, 0.0, 0.0, 0.0, 0.0, 0.0, 0.0, 0.0, 0.0, 0.0, 0.0, 0.0, 0.0, 0.0, 0.0, 0.0, 0.0, 0.0, 0.0, 0.0, 0.0, 0.0, 0.0, 0.0, 0.0, 0.0, 0.0, 0.0, 0.0, 0.0, 0.0, 0.0, 0.0, 0.0, 0.0, 0.0, 0.0, 0.0, 0.0, 0.0, 0.0, 0.0, 0.0, 0.0, 0.0, 0.0, 0.0, 0.0, 0.0, 0.0, 0.0, 0.0, 0.0, 0.0, 0.0, 0.0, 0.0, 0.0, 0.0, 0.0, 0.0, 0.0, 0.0, 0.0, 0.0, 0.0, 0.0, 0.0, 0.0, 0.0, 0.0, 0.0, 0.0, 0.0, 0.0, 0.0, 0.0, 0.0, 0.0, 0.0, 0.0, 0.0, 0.0, 0.0, 0.0, 0.0, 0.0, 0.0, 0.0, 0.0, 0.0, 0.0, 0.0, 0.0, 0.0, 0.0, 0.0, 0.0, 0.0, 0.0, 0.0, 0.0, 0.0, 0.0, 0.0, 0.0, 0.0, 0.0, 0.0, 0.0, 0.0, 0.0, 0.0, 0.0, 0.0, 0.0, 0.0, 0.0, 0.0, 0.0, 0.0, 0.0, 0.0, 0.0, 0.0, 0.0, 0.0, 0.0, 0.0, 0.0, 0.0, 0.0, 0.0, 0.0, 0.0, 0.0, 0.0, 0.0, 0.0, 0.0, 0.0, 0.0, 0.0, 0.0, 0.0, 0.0, 0.0, 0.0, 0.0, 0.0, 0.0, 0.0, 0.0, 0.0, 0.0, 0.0, 0.0, 0.0, 0.0, 0.0, 0.0, 0.0, 0.0, 0.0, 0.0, 0.0, 0.0, 0.0, 0.0, 0.0, 0.0, 0.0, 0.0, 0.0, 0.0, 0.0, 0.0, 0.0, 0.0, 0.0, 0.0, 0.0, 0.0, 0.0, 0.0, 0.0, 0.0, 0.0, 0.0, 0.0, 0.0, 0.0, 0.0, 0.0, 0.0, 0.0, 0.0, 0.0, 0.0, 0.0, 0.0, 0.0, 0.0, 0.0, 0.0, 0.0, 0.0, 0.0, 0.0, 0.0, 0.0, 0.0, 0.0, 0.0, 0.0, 0.0, 0.0, 0.0, 0.0, 0.0, 0.0, 0.0, 0.0, 0.0, 0.0, 0.0, 0.0, 0.0, 0.0, 0.0, 0.0, 0.0, 0.0, 0.0, 0.0, 0.0, 0.0, 0.0, 0.0, 0.0, 0.0, 0.0, 0.0, 0.0, 0.0, 0.0, 0.0, 0.0, 0.0, 0.0, 0.0, 0.0, 0.0, 0.0, 0.0, 0.0, 0.0, 0.0, 0.0, 0.0, 0.0, 0.0, 0.0, 0.0, 0.0, 0.0, 0.0, 0.0, 0.0, 0.0, 0.0, 0.0, 0.0, 0.0, 0.0, 0.0, 0.0, 0.0, 0.0, 0.0, 0.0, 0.0, 0.0, 0.0, 0.0, 0.0, 0.0, 0.0, 0.0, 0.0, 0.0, 0.0, 0.0, 0.0, 0.0, 0.0, 0.0, 0.0, 0.0, 0.0, 0.0, 0.0, 0.0, 0.0, 0.0, 0.0, 0.0, 0.0, 0.0, 0.0, 0.0, 0.0, 0.0, 0.0, 0.0, 0.0, 0.0, 0.0, 0.0, 0.0, 0.0, 0.0, 0.0, 0.0, 0.0, 0.0, 0.0, 0.0, 0.0, 0.0, 0.0, 0.0, 0.0, 0.0, 0.0, 0.0, 0.0, 0.0, 0.0, 0.0, 0.0, 0.0, 0.0, 0.0, 0.0, 0.0, 0.0, 0.0, 0.0, 0.0, 0.0, 0.0, 0.0, 0.0, 0.0, 0.0, 0.0, 0.0, 0.0, 0.0, 0.0, 0.0, 0.0, 0.0, 0.0, 0.0, 0.0, 0.0, 0.0, 0.0, 0.0, 0.0, 0.0, 0.0, 0.0, 0.0, 0.0, 0.0, 0.0, 0.0, 0.0, 0.0, 0.0, 0.0, 0.0, 0.0, 0.0, 0.0, 0.0, 0.0, 0.0, 0.0, 0.0, 0.0, 0.0, 0.0, 0.0, 0.0, 0.0, 0.0, 0.0, 0.0, 0.0, 0.0, 0.0, 0.0, 0.0, 0.0, 0.0, 0.0, 0.0, 0.0, 0.0, 0.0, 0.0, 0.0, 0.0, 0.0, 0.0, 0.0, 0.0, 0.0, 0.0, 0.0, 0.0, 0.0, 0.0, 0.0, 0.0, 0.0, 0.0, 0.0, 0.0, 0.0, 0.0, 0.0, 0.0, 0.0, 0.0, 0.0, 0.0, 0.0, 0.0, 0.0, 0.0, 0.0, 0.0, 0.0, 0.0, 0.0, 0.0, 0.0, 0.0, 0.0, 0.0, 0.0, 0.0, 0.0, 0.0, 0.0, 0.0, 0.0, 0.0, 0.0, 0.0, 0.0, 0.0, 0.0, 0.0, 0.0, 0.0, 0.0, 0.0, 0.0, 0.0, 0.0, 0.0, 0.0, 0.0, 0.0, 0.0, 0.0, 0.0, 0.0, 0.0, 0.0, 0.0, 0.0, 0.0, 0.0, 0.0, 0.0, 0.0, 0.0, 0.0, 0.0, 0.0, 0.0, 0.0, 0.0, 0.0, 0.0, 0.0, 0.0, 0.0, 0.0, 0.0, 0.0, 0.0, 0.0, 0.0, 0.0, 0.0, 0.0, 0.0, 0.0, 0.0, 0.0, 0.0, 0.0, 0.0, 0.0, 0.0, 0.0, 0.0, 0.0, 0.0, 0.0, 0.0, 0.0, 0.0, 0.0, 0.0, 0.0, 0.0, 0.0, 0.0, 0.0, 0.0, 0.0, 0.0, 0.0, 0.0, 0.0, 0.0, 0.0, 0.0, 0.0, 0.0, 0.0, 0.0, 0.0, 0.0, 0.0, 0.0, 0.0, 0.0, 0.0, 0.0, 0.0, 0.0, 0.0, 0.0, 0.0, 0.0, 0.0, 0.0, 0.0, 0.0, 0.0, 0.0, 0.0, 0.0, 0.0, 0.0, 0.0, 0.0, 0.0, 0.0, 0.0, 0.0, 0.0, 0.0, 0.0, 0.0, 0.0, 0.0, 0.0, 0.0, 0.0, 0.0, 0.0, 0.0, 0.0, 0.0, 0.0, 0.0, 0.0, 0.0, 0.0, 0.0, 0.0, 0.0, 0.0, 0.0, 0.0, 0.0, 0.0, 0.0, 0.0, 0.0, 0.0, 0.0, 0.0, 0.0, 0.0, 0.0, 0.0, 0.0, 0.0, 0.0, 0.0, 0.0, 0.0, 0.0, 0.0, 0.0, 0.0, 0.0, 0.0, 0.0, 0.0, 0.0, 0.0, 0.0, 0.0, 0.0, 0.0, 0.0, 0.0, 0.0, 0.0, 0.0, 0.0, 0.0, 0.0, 0.0, 0.0, 0.0, 0.0, 0.0, 0.0, 0.0, 0.0, 0.0, 0.0, 0.0, 0.0, 0.0, 0.0, 0.0, 0.0, 0.0, 0.0, 0.0, 0.0, 0.0, 0.0, 0.0, 0.0, 0.0, 0.0, 0.0, 0.0, 0.0, 0.0, 0.0, 0.0, 0.0, 0.0, 0.0, 0.0, 0.0, 0.0, 0.0, 0.0, 0.0, 0.0, 0.0, 0.0, 0.0, 0.0, 0.0, 0.0, 0.0, 0.0, 0.0, 0.0, 0.0, 0.0, 0.0, 0.0, 0.0, 0.0, 0.0, 0.0, 0.0, 0.0, 0.0, 0.0, 0.0, 0.0, 0.0, 0.0, 0.0, 0.0, 0.0, 0.0, 0.0, 0.0, 0.0, 0.0, 0.0, 0.0, 0.0, 0.0, 0.0, 0.0, 0.0, 0.0, 0.0, 0.0, 0.0, 0.0, 0.0, 0.0, 0.0, 0.0, 0.0, 0.0, 0.0, 0.0, 0.0, 0.0, 0.0, 0.0, 0.0, 0.0, 0.0, 0.0, 0.0, 0.0, 0.0, 0.0, 0.0, 0.0, 0.0, 0.0, 0.0, 0.0, 0.0, 0.0, 0.0, 0.0, 0.0, 0.0, 0.0, 0.0, 0.0, 0.0, 0.0, 0.0, 0.0, 0.0, 0.0, 0.0, 0.0, 0.0, 0.0, 0.0, 0.0, 0.0, 0.0, 0.0, 0.0, 0.0, 0.0, 0.0, 0.0, 0.0, 0.0, 0.0, 0.0, 0.0, 0.0, 0.0, 0.0, 0.0, 0.0, 0.0, 0.0, 0.0, 0.0, 0.0, 0.0, 0.0, 0.0, 0.0, 0.0, 0.0, 0.0, 0.0, 0.0, 0.0, 0.0, 0.0, 0.0, 0.0, 0.0, 0.0, 0.0, 0.0, 0.0, 0.0, 0.0, 0.0, 0.0, 0.0, 0.0, 0.0, 0.0, 0.0, 0.0, 0.0, 0.0, 0.0, 0.0, 0.0, 0.0, 0.0, 0.0, 0.0, 0.0, 0.0, 0.0, 0.0, 0.0, 0.0, 0.0, 0.0, 0.0, 0.0, 0.0, 0.0, 0.0, 0.0, 0.0, 0.0, 0.0, 0.0, 0.0, 0.0, 0.0, 0.0, 0.0, 0.0, 0.0, 0.0, 0.0, 0.0, 0.0, 0.0, 0.0, 0.0, 0.0, 0.0, 0.0, 0.0, 0.0, 0.0, 0.0, 0.0, 0.0, 0.0, 0.0, 0.0, 0.0, 0.0, 0.0, 0.0, 0.0, 0.0, 0.0, 0.0, 0.0, 0.0, 0.0, 0.0, 0.0, 0.0, 0.0, 0.0, 0.0, 0.0, 0.0, 0.0, 0.0, 0.0, 0.0, 0.0, 0.0, 0.0, 0.0, 0.0, 0.0, 0.0, 0.0, 0.0, 0.0, 0.0, 0.0, 0.0, 0.0, 0.0, 0.0, 0.0, 0.0, 0.0, 0.0, 0.0, 0.0, 0.0, 0.0, 0.0, 0.0, 0.0, 0.0, 0.0, 0.0, 0.0, 0.0, 0.0, 0.0, 0.0, 0.0, 0.0, 0.0, 0.0, 0.0, 0.0, 0.0, 0.0, 0.0, 0.0, 0.0, 0.0, 0.0, 0.0, 0.0, 0.0, 0.0, 0.0, 0.0, 0.0, 0.0, 0.0, 0.0, 0.0, 0.0, 0.0, 0.0, 0.0, 0.0, 0.0, 0.0, 0.0, 0.0, 0.0, 0.0, 0.0, 0.0, 0.0, 0.0, 0.0, 0.0, 0.0, 0.0, 0.0, 0.0, 0.0, 0.0, 0.0, 0.0, 0.0, 0.0, 0.0, 0.0, 0.0, 0.0, 0.0, 0.0, 0.0, 0.0, 0.0, 0.0, 0.0, 0.0, 0.0, 0.0, 0.0, 0.0, 0.0, 0.0, 0.0, 0.0, 0.0, 0.0, 0.0, 0.0, 0.0, 0.0, 0.0, 0.0, 0.0, 0.0, 0.0, 0.0, 0.0, 0.0, 0.0, 0.0, 0.0, 0.0, 0.0, 0.0, 0.0, 0.0, 0.0, 0.0, 0.0, 0.0, 0.0, 0.0, 0.0, 0.0, 0.0, 0.0, 0.0, 0.0, 0.0, 0.0, 0.0, 0.0, 0.0, 0.0, 0.0, 0.0, 0.0, 0.0, 0.0, 0.0, 0.0, 0.0, 0.0, 0.0, 0.0, 0.0, 0.0, 0.0, 0.0, 0.0, 0.0, 0.0, 0.0, 0.0, 0.0, 0.0, 0.0, 0.0, 0.0, 0.0, 0.0, 0.0, 0.0, 0.0, 0.0, 0.0, 0.0, 0.0, 0.0, 0.0, 0.0, 0.0, 0.0, 0.0, 0.0, 0.0, 0.0, 0.0, 0.0, 0.0, 0.0, 0.0, 0.0, 0.0, 0.0, 0.0, 0.0, 0.0, 0.0, 0.0, 0.0, 0.0, 0.0, 0.0, 0.0, 0.0, 0.0, 0.0, 0.0, 0.0, 0.0, 0.0, 0.0, 0.0, 0.0, 0.0, 0.0, 0.0, 0.0, 0.0, 0.0, 0.0, 0.0, 0.0, 0.0, 0.0, 0.0, 0.0, 0.0, 0.0, 0.0, 0.0, 0.0, 0.0, 0.0, 0.0, 0.0, 0.0, 0.0, 0.0, 0.0, 0.0, 0.0, 0.0, 0.0, 0.0, 0.0, 0.0, 0.0, 0.0, 0.0, 0.0, 0.0, 0.0, 0.0, 0.0, 0.0, 0.0, 0.0, 0.0, 0.0, 0.0, 0.0, 0.0, 0.0, 0.0, 0.0, 0.0, 0.0, 0.0, 0.0, 0.0, 0.0, 0.0, 0.0, 0.0, 0.0, 0.0, 0.0, 0.0, 0.0, 0.0, 0.0, 0.0, 0.0, 0.0, 0.0, 0.0, 0.0, 0.0, 0.0, 0.0, 0.0, 0.0, 0.0, 0.0, 0.0, 0.0, 0.0, 0.0, 0.0, 0.0, 0.0, 0.0, 0.0, 0.0, 0.0, 0.0, 0.0, 0.0, 0.0, 0.0, 0.0, 0.0, 0.0, 0.0, 0.0, 0.0, 0.0, 0.0, 0.0, 0.0, 0.0, 0.0, 0.0, 0.0, 0.0, 0.0, 0.0, 0.0, 0.0, 0.0, 0.0, 0.0, 0.0, 0.0, 0.0, 0.0, 0.0, 0.0, 0.0, 0.0, 0.0, 0.0, 0.0, 0.0, 0.0, 0.0, 0.0, 0.0, 0.0, 0.0, 0.0, 0.0, 0.0, 0.0, 0.0, 0.0, 0.0, 0.0, 0.0, 0.0, 0.0, 0.0, 0.0, 0.0, 0.0, 0.0, 0.0, 0.0, 0.0, 0.0, 0.0, 0.0, 0.0, 0.0, 0.0, 0.0, 0.0, 0.0, 0.0, 0.0, 0.0, 0.0, 0.0, 0.0, 0.0, 0.0, 0.0, 0.0, 0.0, 0.0, 0.0, 0.0, 0.0, 0.0, 0.0, 0.0, 0.0, 0.0, 0.0, 0.0, 0.0, 0.0, 0.0, 0.0, 0.0, 0.0, 0.0, 0.0, 0.0, 0.0, 0.0, 0.0, 0.0, 0.0, 0.0, 0.0, 0.0, 0.0, 0.0, 0.0, 0.0, 0.0, 0.0, 0.0, 0.0, 0.0, 0.0, 0.0, 0.0, 0.0, 0.0, 0.0, 0.0, 0.0, 0.0, 0.0, 0.0, 0.0, 0.0, 0.0, 0.0, 0.0, 0.0, 0.0, 0.0, 0.0, 0.0, 0.0, 0.0, 0.0, 0.0, 0.0, 0.0, 0.0, 0.0, 0.0, 0.0, 0.0, 0.0, 0.0, 0.0, 0.0, 0.0, 0.0, 0.0, 0.0, 0.0, 0.0, 0.0, 0.0, 0.0, 0.0, 0.0, 0.0, 0.0, 0.0, 0.0, 0.0, 0.0, 0.0, 0.0, 0.0, 0.0, 0.0, 0.0, 0.0, 0.0, 0.0, 0.0, 0.0, 0.0, 0.0, 0.0, 0.0, 0.0, 0.0, 0.0, 0.0, 0.0, 0.0, 0.0, 0.0, 0.0, 0.0, 0.0, 0.0, 0.0, 0.0, 0.0, 0.0, 0.0, 0.0, 0.0, 0.0, 0.0, 0.0, 0.0, 0.0, 0.0, 0.0, 0.0, 0.0, 0.0, 0.0, 0.0, 0.0, 0.0, 0.0, 0.0, 0.0, 0.0, 0.0, 0.0, 0.0, 0.0, 0.0, 0.0, 0.0, 0.0, 0.0, 0.0, 0.0, 0.0, 0.0, 0.0, 0.0, 0.0, 0.0, 0.0, 0.0, 0.0, 0.0, 0.0, 0.0, 0.0, 0.0, 0.0, 0.0, 0.0, 0.0, 0.0, 0.0, 0.0, 0.0, 0.0, 0.0, 0.0, 0.0, 0.0, 0.0, 0.0, 0.0, 0.0, 0.0, 0.0, 0.0, 0.0, 0.0, 0.0, 0.0, 0.0, 0.0, 0.0, 0.0, 0.0, 0.0, 0.0, 0.0, 0.0, 0.0, 0.0, 0.0, 0.0, 0.0, 0.0, 0.0, 0.0, 0.0, 0.0, 0.0, 0.0, 0.0, 0.0, 0.0, 0.0, 0.0, 0.0, 0.0, 0.0, 0.0, 0.0, 0.0, 0.0, 0.0, 0.0, 0.0, 0.0, 0.0, 0.0, 0.0, 0.0, 0.0, 0.0, 0.0, 0.0, 0.0, 0.0, 0.0, 0.0, 0.0, 0.0, 0.0, 0.0, 0.0, 0.0, 0.0, 0.0, 0.0, 0.0, 0.0, 0.0, 0.0, 0.0, 0.0, 0.0, 0.0, 0.0, 0.0, 0.0, 0.0, 0.0, 0.0, 0.0, 0.0, 0.0, 0.0, 0.0, 0.0, 0.0, 0.0, 0.0, 0.0, 0.0, 0.0, 0.0, 0.0, 0.0, 0.0, 0.0, 0.0, 0.0, 0.0, 0.0, 0.0, 0.0, 0.0, 0.0, 0.0, 0.0, 0.0, 0.0, 0.0, 0.0, 0.0, 0.0, 0.0, 0.0, 0.0, 0.0, 0.0, 0.0, 0.0, 0.0, 0.0, 0.0, 0.0, 0.0, 0.0, 0.0, 0.0, 0.0, 0.0, 0.0, 0.0, 0.0, 0.0, 0.0, 0.0, 0.0, 0.0, 0.0, 0.0, 0.0, 0.0, 0.0, 0.0, 0.0, 0.0, 0.0, 0.0, 0.0, 0.0, 0.0, 0.0, 0.0, 0.0, 0.0, 0.0, 0.0, 0.0, 0.0, 0.0, 0.0, 0.0, 0.0, 0.0, 0.0, 0.0, 0.0, 0.0, 0.0, 0.0, 0.0, 0.0, 0.0, 0.0, 0.0, 0.0, 0.0, 0.0, 0.0, 0.0, 0.0, 0.0, 0.0, 0.0, 0.0, 0.0, 0.0, 0.0, 0.0, 0.0, 0.0, 0.0, 0.0, 0.0, 0.0, 0.0, 0.0, 0.0, 0.0, 0.0, 0.0, 0.0, 0.0, 0.0, 0.0, 0.0, 0.0, 0.0, 0.0, 0.0, 0.0, 0.0, 0.0, 0.0, 0.0, 0.0, 0.0, 0.0, 0.0, 0.0, 0.0, 0.0, 0.0, 0.0, 0.0, 0.0, 0.0, 0.0, 0.0, 0.0, 0.0, 0.0, 0.0, 0.0, 0.0])
me_plane_001.materials.append(mat_material_002)
me_plane_001.use_remesh_fix_poles = True
me_plane_001.use_remesh_preserve_attributes = False
me_plane_001.use_mirror_vertex_groups = False
me_plane_001.update()
me_plane_002 = bpy.data.meshes.new('Plane.002')
me_plane_002.from_pydata([(-1.0, -1.0, 0.0), (1.0, -1.0, 0.0), (-1.0, 1.0, 0.0), (1.0, 1.0, 0.0), (-1.0, 1.0, 1.596), (-1.0, -1.0, 1.596), (1.0, -1.0, 1.596), (1.0, 1.0, 1.596)], [], [(0, 2, 3, 1), (3, 2, 4, 7), (0, 1, 6, 5), (1, 3, 7, 6), (2, 0, 5, 4)])
_uv = me_plane_002.uv_layers.new(name='UVMap')
_uv.uv.foreach_set('vector', [0.0, 0.0, 0.0, 1.0, 1.0, 1.0, 1.0, 0.0, 1.0, 1.0, 0.0, 1.0, 0.0, 1.0, 1.0, 1.0, 0.0, 0.0, 1.0, 0.0, 1.0, 0.0, 0.0, 0.0, 1.0, 0.0, 1.0, 1.0, 1.0, 1.0, 1.0, 0.0, 0.0, 1.0, 0.0, 0.0, 0.0, 0.0, 0.0, 1.0])
me_plane_002.materials.append(mat_material_003)
me_plane_002.use_remesh_fix_poles = True
me_plane_002.use_remesh_preserve_attributes = False
me_plane_002.use_mirror_vertex_groups = False
me_plane_002.update()

# ---- objects
ob_plane = bpy.data.objects.new('Plane', me_plane)
ob_plane_001 = bpy.data.objects.new('Plane.001', me_plane_001)
ob_plane_002 = bpy.data.objects.new('Plane.002', me_plane_002)
ob_area = bpy.data.objects.new('Area', light_area)
ob_camera = bpy.data.objects.new('Camera', cam_camera)
ob_area_001 = bpy.data.objects.new('Area.001', light_area_001)

# ---- transforms, parenting, visibility, modifiers, constraints
ob_plane.location = (0.0, -1.144, 9.708)
ob_plane.rotation_euler = (1.571, -0.0, 2.682)
ob_plane.scale = (1.0, 1.0, 1.953)
ob_plane.lineart.crease_threshold = 0.0
_m = ob_plane.modifiers.new('Auto Smooth', 'NODES')
_m.node_group = ng_auto_smooth
_gi = [s.identifier for s in ng_auto_smooth.interface.items_tree if s.item_type == 'SOCKET' and s.in_out == 'INPUT']
_m[_gi[1]] = 0.5236  # Angle
ob_plane_001.location = (0.0, -0.9931, 7.42)
ob_plane_001.rotation_euler = (1.529, 0.09183, -0.3232)
ob_plane_001.scale = (0.2109, 0.2109, 0.5957)
ob_plane_001.lineart.crease_threshold = 0.0
_m = ob_plane_001.modifiers.new('Auto Smooth', 'NODES')
_m.node_group = ng_auto_smooth
_gi = [s.identifier for s in ng_auto_smooth.interface.items_tree if s.item_type == 'SOCKET' and s.in_out == 'INPUT']
_m[_gi[1]] = 0.5236  # Angle
ob_plane_002.location = (0.0, 0.0, 0.0)
ob_plane_002.scale = (43.39, 43.39, 43.39)
ob_plane_002.lineart.crease_threshold = 0.0
ob_area.location = (-2.636, -12.28, 21.6)
ob_area.rotation_euler = (0.2637, -0.7135, 0.6814)
ob_area.lineart.crease_threshold = 0.0
ob_camera.location = (15.86, -24.69, 19.02)
ob_camera.rotation_euler = (1.208, -1.298e-08, 0.5529)
ob_camera.lineart.crease_threshold = 0.0
ob_area_001.location = (-4.788, -4.418, 18.55)
ob_area_001.rotation_euler = (-0.262, -0.4191, 1.325)
ob_area_001.lineart.crease_threshold = 0.0

# ---- collection membership
col_collection.objects.link(ob_plane)
col_collection.objects.link(ob_plane_001)
col_collection.objects.link(ob_plane_002)
col_collection.objects.link(ob_area)
col_collection.objects.link(ob_camera)
col_collection.objects.link(ob_area_001)

# ---- scene / render settings (as saved in the file)
scene.camera = ob_camera
scene.frame_start = 1; scene.frame_end = 250; scene.frame_set(1)
scene.render.engine = 'CYCLES'
scene.cycles.samples = 241
scene.cycles.sampling_pattern = 'TABULATED_SOBOL'
scene.cycles.use_adaptive_sampling = False
scene.cycles.use_light_tree = False
scene.view_settings.view_transform = 'Filmic'
bpy.context.view_layer.update()
